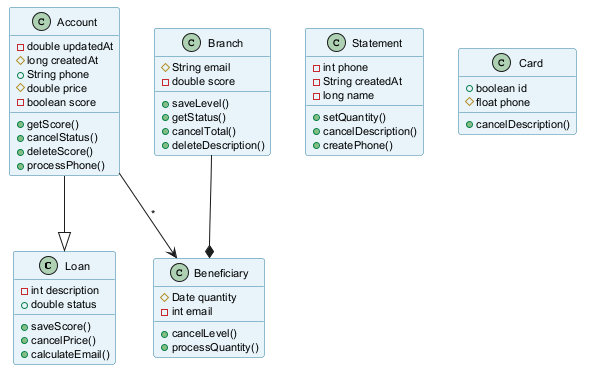

The diagram above was rendered by PlantUML. Its source (embedded in the PNG):
@startuml
skinparam backgroundColor #FFFFFF
skinparam classBackgroundColor #E8F4FA
skinparam classBorderColor #2C7DA0
skinparam defaultFontSize 11
class Loan {
  -int description
  +double status
  +saveScore()
  +cancelPrice()
  +calculateEmail()
}
class Account {
  -double updatedAt
  #long createdAt
  +String phone
  #double price
  -boolean score
  +getScore()
  +cancelStatus()
  +deleteScore()
  +processPhone()
}
class Statement {
  -int phone
  -String createdAt
  -long name
  +setQuantity()
  +cancelDescription()
  +createPhone()
}
class Card {
  +boolean id
  #float phone
  +cancelDescription()
}
class Branch {
  #String email
  -double score
  +saveLevel()
  +getStatus()
  +cancelTotal()
  +deleteDescription()
}
class Beneficiary {
  #Date quantity
  -int email
  +cancelLevel()
  +processQuantity()
}
Account --|> Loan
Account --> Beneficiary : "*"
Branch --* Beneficiary
@enduml